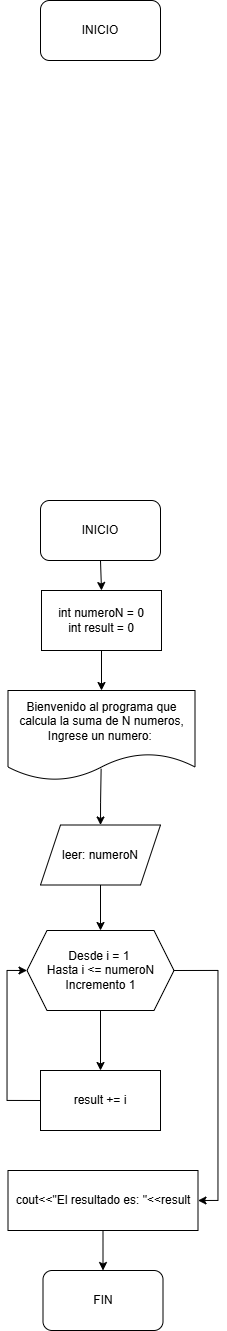

The diagram above was exported from draw.io. Its source (the exported page's mxGraphModel, read from the mxfile embedded in the PNG):
<mxGraphModel dx="1678" dy="2093" grid="1" gridSize="10" guides="1" tooltips="1" connect="1" arrows="1" fold="1" page="1" pageScale="1" pageWidth="827" pageHeight="1169" math="0" shadow="0">
  <root>
    <mxCell id="0" />
    <mxCell id="1" parent="0" />
    <mxCell id="_ls4p_8NoOQRCQNngkVj-7" style="edgeStyle=orthogonalEdgeStyle;rounded=0;orthogonalLoop=1;jettySize=auto;html=1;exitX=0.5;exitY=1;exitDx=0;exitDy=0;entryX=0.5;entryY=0;entryDx=0;entryDy=0;" edge="1" parent="1" source="_ls4p_8NoOQRCQNngkVj-4" target="_ls4p_8NoOQRCQNngkVj-6">
      <mxGeometry relative="1" as="geometry" />
    </mxCell>
    <mxCell id="_ls4p_8NoOQRCQNngkVj-4" value="INICIO" style="rounded=1;whiteSpace=wrap;html=1;" vertex="1" parent="1">
      <mxGeometry x="353" y="200" width="120" height="60" as="geometry" />
    </mxCell>
    <mxCell id="_ls4p_8NoOQRCQNngkVj-11" style="edgeStyle=orthogonalEdgeStyle;rounded=0;orthogonalLoop=1;jettySize=auto;html=1;exitX=0.5;exitY=1;exitDx=0;exitDy=0;entryX=0.5;entryY=0;entryDx=0;entryDy=0;" edge="1" parent="1" source="_ls4p_8NoOQRCQNngkVj-6" target="_ls4p_8NoOQRCQNngkVj-8">
      <mxGeometry relative="1" as="geometry" />
    </mxCell>
    <mxCell id="_ls4p_8NoOQRCQNngkVj-6" value="int numeroN = 0&lt;div&gt;int result = 0&lt;/div&gt;" style="rounded=0;whiteSpace=wrap;html=1;align=center;" vertex="1" parent="1">
      <mxGeometry x="354" y="290" width="120" height="60" as="geometry" />
    </mxCell>
    <mxCell id="_ls4p_8NoOQRCQNngkVj-8" value="Bienvenido al programa que calcula la suma de N numeros, Ingrese un numero:&amp;nbsp;" style="shape=document;whiteSpace=wrap;html=1;boundedLbl=1;" vertex="1" parent="1">
      <mxGeometry x="320.5" y="390" width="187" height="90" as="geometry" />
    </mxCell>
    <mxCell id="_ls4p_8NoOQRCQNngkVj-16" style="edgeStyle=orthogonalEdgeStyle;rounded=0;orthogonalLoop=1;jettySize=auto;html=1;exitX=0.5;exitY=1;exitDx=0;exitDy=0;entryX=0.5;entryY=0;entryDx=0;entryDy=0;" edge="1" parent="1" source="_ls4p_8NoOQRCQNngkVj-9" target="_ls4p_8NoOQRCQNngkVj-15">
      <mxGeometry relative="1" as="geometry" />
    </mxCell>
    <mxCell id="_ls4p_8NoOQRCQNngkVj-9" value="leer: numeroN" style="shape=parallelogram;perimeter=parallelogramPerimeter;whiteSpace=wrap;html=1;fixedSize=1;" vertex="1" parent="1">
      <mxGeometry x="353" y="524.5" width="120" height="60" as="geometry" />
    </mxCell>
    <mxCell id="_ls4p_8NoOQRCQNngkVj-12" style="edgeStyle=orthogonalEdgeStyle;rounded=0;orthogonalLoop=1;jettySize=auto;html=1;exitX=0.5;exitY=0;exitDx=0;exitDy=0;entryX=0.498;entryY=0.87;entryDx=0;entryDy=0;entryPerimeter=0;startArrow=classic;startFill=1;endArrow=none;" edge="1" parent="1" source="_ls4p_8NoOQRCQNngkVj-9" target="_ls4p_8NoOQRCQNngkVj-8">
      <mxGeometry relative="1" as="geometry" />
    </mxCell>
    <mxCell id="_ls4p_8NoOQRCQNngkVj-18" style="edgeStyle=orthogonalEdgeStyle;rounded=0;orthogonalLoop=1;jettySize=auto;html=1;exitX=0.5;exitY=1;exitDx=0;exitDy=0;entryX=0.5;entryY=0;entryDx=0;entryDy=0;" edge="1" parent="1" source="_ls4p_8NoOQRCQNngkVj-15" target="_ls4p_8NoOQRCQNngkVj-17">
      <mxGeometry relative="1" as="geometry" />
    </mxCell>
    <mxCell id="_ls4p_8NoOQRCQNngkVj-22" style="edgeStyle=orthogonalEdgeStyle;rounded=0;orthogonalLoop=1;jettySize=auto;html=1;exitX=1;exitY=0.5;exitDx=0;exitDy=0;entryX=1;entryY=0.5;entryDx=0;entryDy=0;" edge="1" parent="1" source="_ls4p_8NoOQRCQNngkVj-15" target="_ls4p_8NoOQRCQNngkVj-23">
      <mxGeometry relative="1" as="geometry" />
    </mxCell>
    <mxCell id="_ls4p_8NoOQRCQNngkVj-15" value="Desde i = 1&amp;nbsp;&lt;div&gt;Hasta i &amp;lt;= numeroN&lt;/div&gt;&lt;div&gt;Incremento 1&lt;/div&gt;" style="shape=hexagon;perimeter=hexagonPerimeter2;whiteSpace=wrap;html=1;fixedSize=1;" vertex="1" parent="1">
      <mxGeometry x="339.5" y="630" width="147" height="80" as="geometry" />
    </mxCell>
    <mxCell id="_ls4p_8NoOQRCQNngkVj-19" style="edgeStyle=orthogonalEdgeStyle;rounded=0;orthogonalLoop=1;jettySize=auto;html=1;exitX=0;exitY=0.5;exitDx=0;exitDy=0;entryX=0;entryY=0.5;entryDx=0;entryDy=0;" edge="1" parent="1" source="_ls4p_8NoOQRCQNngkVj-17" target="_ls4p_8NoOQRCQNngkVj-15">
      <mxGeometry relative="1" as="geometry" />
    </mxCell>
    <mxCell id="_ls4p_8NoOQRCQNngkVj-17" value="result += i" style="rounded=0;whiteSpace=wrap;html=1;" vertex="1" parent="1">
      <mxGeometry x="353" y="770" width="120" height="60" as="geometry" />
    </mxCell>
    <mxCell id="_ls4p_8NoOQRCQNngkVj-20" value="INICIO" style="rounded=1;whiteSpace=wrap;html=1;" vertex="1" parent="1">
      <mxGeometry x="353" y="-300" width="120" height="60" as="geometry" />
    </mxCell>
    <mxCell id="_ls4p_8NoOQRCQNngkVj-21" value="FIN" style="rounded=1;whiteSpace=wrap;html=1;" vertex="1" parent="1">
      <mxGeometry x="355.5" y="970" width="120" height="60" as="geometry" />
    </mxCell>
    <mxCell id="_ls4p_8NoOQRCQNngkVj-24" style="edgeStyle=orthogonalEdgeStyle;rounded=0;orthogonalLoop=1;jettySize=auto;html=1;exitX=0.5;exitY=1;exitDx=0;exitDy=0;entryX=0.5;entryY=0;entryDx=0;entryDy=0;" edge="1" parent="1" source="_ls4p_8NoOQRCQNngkVj-23" target="_ls4p_8NoOQRCQNngkVj-21">
      <mxGeometry relative="1" as="geometry" />
    </mxCell>
    <mxCell id="_ls4p_8NoOQRCQNngkVj-23" value="cout&amp;lt;&amp;lt;&quot;El resultado es: &quot;&amp;lt;&amp;lt;result" style="rounded=0;whiteSpace=wrap;html=1;" vertex="1" parent="1">
      <mxGeometry x="320.5" y="870" width="190" height="60" as="geometry" />
    </mxCell>
  </root>
</mxGraphModel>